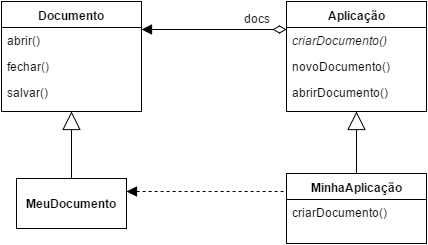

The diagram above was exported from draw.io. Its source (the exported page's mxGraphModel, read from the mxfile embedded in the PNG):
<mxGraphModel dx="790" dy="738" grid="1" gridSize="10" guides="1" tooltips="1" connect="1" arrows="1" fold="1" page="1" pageScale="1" pageWidth="826" pageHeight="1169" background="#ffffff" math="0" shadow="0">
  <root>
    <mxCell id="0" />
    <mxCell id="1" parent="0" />
    <mxCell id="2" value="&lt;b&gt;Aplicação&lt;/b&gt;" style="swimlane;html=1;fontStyle=0;childLayout=stackLayout;horizontal=1;startSize=26;fillColor=none;horizontalStack=0;resizeParent=1;resizeLast=0;collapsible=1;marginBottom=0;swimlaneFillColor=#ffffff;" vertex="1" parent="1">
      <mxGeometry x="380" y="194" width="140" height="110" as="geometry" />
    </mxCell>
    <mxCell id="3" value="&lt;i&gt;criarDocumento()&lt;/i&gt;" style="text;html=1;strokeColor=none;fillColor=none;align=left;verticalAlign=top;spacingLeft=4;spacingRight=4;whiteSpace=wrap;overflow=hidden;rotatable=0;points=[[0,0.5],[1,0.5]];portConstraint=eastwest;" vertex="1" parent="2">
      <mxGeometry y="26" width="140" height="26" as="geometry" />
    </mxCell>
    <mxCell id="4" value="novoDocumento()" style="text;html=1;strokeColor=none;fillColor=none;align=left;verticalAlign=top;spacingLeft=4;spacingRight=4;whiteSpace=wrap;overflow=hidden;rotatable=0;points=[[0,0.5],[1,0.5]];portConstraint=eastwest;" vertex="1" parent="2">
      <mxGeometry y="52" width="140" height="26" as="geometry" />
    </mxCell>
    <mxCell id="5" value="abrirDocumento()" style="text;html=1;strokeColor=none;fillColor=none;align=left;verticalAlign=top;spacingLeft=4;spacingRight=4;whiteSpace=wrap;overflow=hidden;rotatable=0;points=[[0,0.5],[1,0.5]];portConstraint=eastwest;" vertex="1" parent="2">
      <mxGeometry y="78" width="140" height="26" as="geometry" />
    </mxCell>
    <mxCell id="6" value="&lt;i&gt;criarDocumento()&lt;/i&gt;" style="text;html=1;strokeColor=none;fillColor=none;align=left;verticalAlign=top;spacingLeft=4;spacingRight=4;whiteSpace=wrap;overflow=hidden;rotatable=0;points=[[0,0.5],[1,0.5]];portConstraint=eastwest;" vertex="1" parent="1">
      <mxGeometry x="380" y="220" width="140" height="26" as="geometry" />
    </mxCell>
    <mxCell id="7" value="novoDocumento()" style="text;html=1;strokeColor=none;fillColor=none;align=left;verticalAlign=top;spacingLeft=4;spacingRight=4;whiteSpace=wrap;overflow=hidden;rotatable=0;points=[[0,0.5],[1,0.5]];portConstraint=eastwest;" vertex="1" parent="1">
      <mxGeometry x="380" y="246" width="140" height="26" as="geometry" />
    </mxCell>
    <mxCell id="8" value="abrirDocumento()" style="text;html=1;strokeColor=none;fillColor=none;align=left;verticalAlign=top;spacingLeft=4;spacingRight=4;whiteSpace=wrap;overflow=hidden;rotatable=0;points=[[0,0.5],[1,0.5]];portConstraint=eastwest;" vertex="1" parent="1">
      <mxGeometry x="380" y="272" width="140" height="26" as="geometry" />
    </mxCell>
    <mxCell id="9" value="&lt;b&gt;MinhaAplicação&lt;/b&gt;" style="swimlane;html=1;fontStyle=0;childLayout=stackLayout;horizontal=1;startSize=26;fillColor=none;horizontalStack=0;resizeParent=1;resizeLast=0;collapsible=1;marginBottom=0;swimlaneFillColor=#ffffff;" vertex="1" parent="1">
      <mxGeometry x="380" y="366" width="140" height="70" as="geometry" />
    </mxCell>
    <mxCell id="10" value="criarDocumento()" style="text;html=1;strokeColor=none;fillColor=none;align=left;verticalAlign=top;spacingLeft=4;spacingRight=4;whiteSpace=wrap;overflow=hidden;rotatable=0;points=[[0,0.5],[1,0.5]];portConstraint=eastwest;" vertex="1" parent="9">
      <mxGeometry y="26" width="140" height="22" as="geometry" />
    </mxCell>
    <mxCell id="11" value="criarDocumento()" style="text;html=1;strokeColor=none;fillColor=none;align=left;verticalAlign=top;spacingLeft=4;spacingRight=4;whiteSpace=wrap;overflow=hidden;rotatable=0;points=[[0,0.5],[1,0.5]];portConstraint=eastwest;" vertex="1" parent="1">
      <mxGeometry x="380" y="392" width="140" height="22" as="geometry" />
    </mxCell>
    <mxCell id="12" value="&lt;b&gt;MeuDocumento&lt;/b&gt;" style="html=1;" vertex="1" parent="1">
      <mxGeometry x="110" y="371" width="110" height="50" as="geometry" />
    </mxCell>
    <mxCell id="13" value="&lt;b&gt;Documento&lt;/b&gt;" style="swimlane;html=1;fontStyle=0;childLayout=stackLayout;horizontal=1;startSize=26;fillColor=none;horizontalStack=0;resizeParent=1;resizeLast=0;collapsible=1;marginBottom=0;swimlaneFillColor=#ffffff;" vertex="1" parent="1">
      <mxGeometry x="95" y="194" width="140" height="110" as="geometry" />
    </mxCell>
    <mxCell id="14" value="abrir()" style="text;html=1;strokeColor=none;fillColor=none;align=left;verticalAlign=top;spacingLeft=4;spacingRight=4;whiteSpace=wrap;overflow=hidden;rotatable=0;points=[[0,0.5],[1,0.5]];portConstraint=eastwest;" vertex="1" parent="13">
      <mxGeometry y="26" width="140" height="26" as="geometry" />
    </mxCell>
    <mxCell id="15" value="f&lt;span style=&quot;line-height: 1.2&quot;&gt;echar()&lt;/span&gt;" style="text;html=1;strokeColor=none;fillColor=none;align=left;verticalAlign=top;spacingLeft=4;spacingRight=4;whiteSpace=wrap;overflow=hidden;rotatable=0;points=[[0,0.5],[1,0.5]];portConstraint=eastwest;" vertex="1" parent="13">
      <mxGeometry y="52" width="140" height="26" as="geometry" />
    </mxCell>
    <mxCell id="16" value="salvar()" style="text;html=1;strokeColor=none;fillColor=none;align=left;verticalAlign=top;spacingLeft=4;spacingRight=4;whiteSpace=wrap;overflow=hidden;rotatable=0;points=[[0,0.5],[1,0.5]];portConstraint=eastwest;" vertex="1" parent="13">
      <mxGeometry y="78" width="140" height="26" as="geometry" />
    </mxCell>
    <mxCell id="17" value="abrir()" style="text;html=1;strokeColor=none;fillColor=none;align=left;verticalAlign=top;spacingLeft=4;spacingRight=4;whiteSpace=wrap;overflow=hidden;rotatable=0;points=[[0,0.5],[1,0.5]];portConstraint=eastwest;" vertex="1" parent="1">
      <mxGeometry x="95" y="220" width="140" height="26" as="geometry" />
    </mxCell>
    <mxCell id="18" value="f&lt;span style=&quot;line-height: 1.2&quot;&gt;echar()&lt;/span&gt;" style="text;html=1;strokeColor=none;fillColor=none;align=left;verticalAlign=top;spacingLeft=4;spacingRight=4;whiteSpace=wrap;overflow=hidden;rotatable=0;points=[[0,0.5],[1,0.5]];portConstraint=eastwest;" vertex="1" parent="1">
      <mxGeometry x="95" y="246" width="140" height="26" as="geometry" />
    </mxCell>
    <mxCell id="19" value="salvar()" style="text;html=1;strokeColor=none;fillColor=none;align=left;verticalAlign=top;spacingLeft=4;spacingRight=4;whiteSpace=wrap;overflow=hidden;rotatable=0;points=[[0,0.5],[1,0.5]];portConstraint=eastwest;" vertex="1" parent="1">
      <mxGeometry x="95" y="272" width="140" height="26" as="geometry" />
    </mxCell>
    <mxCell id="20" value="" style="endArrow=block;endSize=16;endFill=0;html=1;strokeColor=#000000;strokeWidth=1;exitX=0.5;exitY=0;entryX=0.5;entryY=1;" edge="1" source="9" target="2" parent="1">
      <mxGeometry x="450" y="304" width="160" as="geometry">
        <mxPoint x="10" y="10" as="sourcePoint" />
        <mxPoint x="170" y="10" as="targetPoint" />
      </mxGeometry>
    </mxCell>
    <mxCell id="21" value="" style="endArrow=block;endSize=16;endFill=0;html=1;strokeColor=#000000;strokeWidth=1;exitX=0.5;exitY=0;entryX=0.5;entryY=1;" edge="1" source="12" target="13" parent="1">
      <mxGeometry x="270" y="326" width="160" as="geometry">
        <mxPoint x="270" y="396" as="sourcePoint" />
        <mxPoint x="270" y="326" as="targetPoint" />
      </mxGeometry>
    </mxCell>
    <mxCell id="22" value="" style="endArrow=none;startArrow=block;endFill=0;startFill=1;html=1;strokeColor=#000000;strokeWidth=1;exitX=1;exitY=0.25;entryX=0;entryY=0.25;endSize=6;startSize=8;dashed=1;" edge="1" source="12" target="9" parent="1">
      <mxGeometry x="220" y="384" width="160" as="geometry">
        <mxPoint x="210" y="90" as="sourcePoint" />
        <mxPoint x="370" y="90" as="targetPoint" />
      </mxGeometry>
    </mxCell>
    <mxCell id="23" value="" style="endArrow=diamondThin;startArrow=block;endFill=0;startFill=1;html=1;strokeColor=#000000;strokeWidth=1;exitX=1;exitY=0.25;entryX=0;entryY=0.25;endSize=11;startSize=8;" edge="1" source="13" target="2" parent="1">
      <mxGeometry x="270" y="120" width="160" as="geometry">
        <mxPoint x="270" y="120" as="sourcePoint" />
        <mxPoint x="430" y="120" as="targetPoint" />
      </mxGeometry>
    </mxCell>
    <mxCell id="24" value="docs" style="text;html=1;resizable=0;points=[];align=center;verticalAlign=middle;labelBackgroundColor=#ffffff;" vertex="1" connectable="0" parent="23">
      <mxGeometry relative="1" as="geometry">
        <mxPoint x="42" y="-12" as="offset" />
      </mxGeometry>
    </mxCell>
    <mxCell id="25" value="docs" style="text;html=1;resizable=0;points=[];align=center;verticalAlign=middle;labelBackgroundColor=#ffffff;" vertex="1" connectable="0" parent="1">
      <mxGeometry x="350" y="210" as="geometry">
        <mxPoint x="42" y="-12" as="offset" />
      </mxGeometry>
    </mxCell>
  </root>
</mxGraphModel>